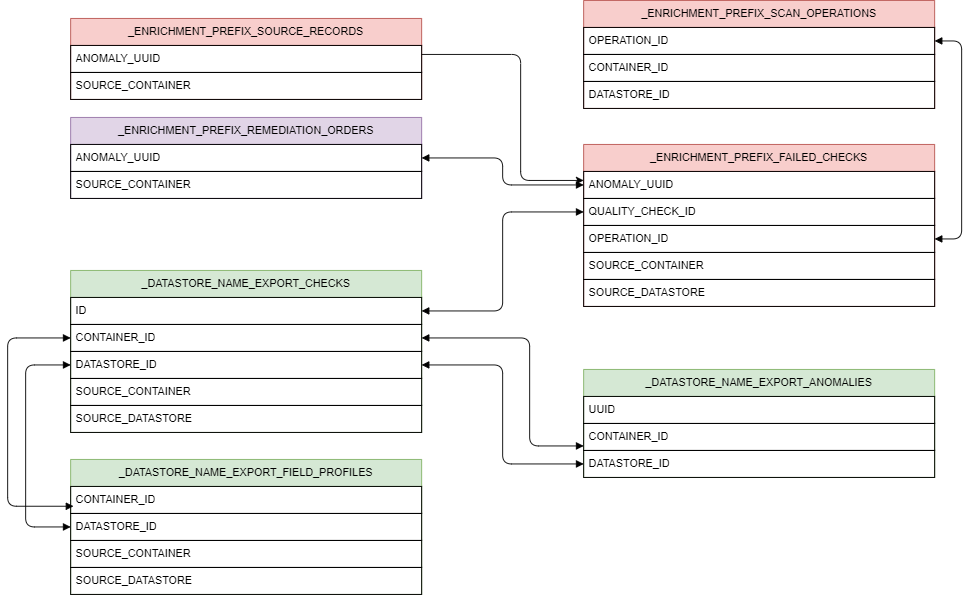

The diagram above was exported from draw.io. Its source (the exported page's mxGraphModel, read from the mxfile embedded in the PNG):
<mxGraphModel dx="2901" dy="750" grid="1" gridSize="10" guides="1" tooltips="1" connect="1" arrows="1" fold="1" page="1" pageScale="1" pageWidth="827" pageHeight="1169" math="0" shadow="0">
  <root>
    <mxCell id="WIyWlLk6GJQsqaUBKTNV-0" />
    <mxCell id="WIyWlLk6GJQsqaUBKTNV-1" parent="WIyWlLk6GJQsqaUBKTNV-0" />
    <mxCell id="eEkRHQ4T_SWCmJGGS5Wj-4" value="_DATASTORE_NAME_EXPORT_CHECKS" style="swimlane;fontStyle=0;childLayout=stackLayout;horizontal=1;startSize=30;horizontalStack=0;resizeParent=1;resizeParentMax=0;resizeLast=0;collapsible=0;marginBottom=0;swimlaneLine=1;fillColor=#d5e8d4;whiteSpace=wrap;html=1;swimlaneHead=1;connectable=1;allowArrows=1;container=1;dropTarget=1;strokeColor=#82b366;" vertex="1" parent="WIyWlLk6GJQsqaUBKTNV-1">
      <mxGeometry x="-290" y="550" width="390" height="180" as="geometry" />
    </mxCell>
    <mxCell id="eEkRHQ4T_SWCmJGGS5Wj-5" value="ID" style="text;strokeColor=default;fillColor=none;align=left;verticalAlign=middle;spacingLeft=4;spacingRight=4;overflow=hidden;points=[[0,0.5],[1,0.5]];portConstraint=eastwest;rotatable=0;whiteSpace=wrap;html=1;" vertex="1" parent="eEkRHQ4T_SWCmJGGS5Wj-4">
      <mxGeometry y="30" width="390" height="30" as="geometry" />
    </mxCell>
    <mxCell id="eEkRHQ4T_SWCmJGGS5Wj-24" value="CONTAINER_ID" style="text;strokeColor=default;fillColor=none;align=left;verticalAlign=middle;spacingLeft=4;spacingRight=4;overflow=hidden;points=[[0,0.5],[1,0.5]];portConstraint=eastwest;rotatable=0;whiteSpace=wrap;html=1;" vertex="1" parent="eEkRHQ4T_SWCmJGGS5Wj-4">
      <mxGeometry y="60" width="390" height="30" as="geometry" />
    </mxCell>
    <mxCell id="eEkRHQ4T_SWCmJGGS5Wj-6" value="DATASTORE_ID" style="text;strokeColor=default;fillColor=none;align=left;verticalAlign=middle;spacingLeft=4;spacingRight=4;overflow=hidden;points=[[0,0.5],[1,0.5]];portConstraint=eastwest;rotatable=0;whiteSpace=wrap;html=1;" vertex="1" parent="eEkRHQ4T_SWCmJGGS5Wj-4">
      <mxGeometry y="90" width="390" height="30" as="geometry" />
    </mxCell>
    <mxCell id="eEkRHQ4T_SWCmJGGS5Wj-25" value="SOURCE_CONTAINER" style="text;strokeColor=default;fillColor=none;align=left;verticalAlign=middle;spacingLeft=4;spacingRight=4;overflow=hidden;points=[[0,0.5],[1,0.5]];portConstraint=eastwest;rotatable=0;whiteSpace=wrap;html=1;" vertex="1" parent="eEkRHQ4T_SWCmJGGS5Wj-4">
      <mxGeometry y="120" width="390" height="30" as="geometry" />
    </mxCell>
    <mxCell id="eEkRHQ4T_SWCmJGGS5Wj-26" value="SOURCE_DATASTORE" style="text;strokeColor=default;fillColor=none;align=left;verticalAlign=middle;spacingLeft=4;spacingRight=4;overflow=hidden;points=[[0,0.5],[1,0.5]];portConstraint=eastwest;rotatable=0;whiteSpace=wrap;html=1;" vertex="1" parent="eEkRHQ4T_SWCmJGGS5Wj-4">
      <mxGeometry y="150" width="390" height="30" as="geometry" />
    </mxCell>
    <mxCell id="eEkRHQ4T_SWCmJGGS5Wj-8" value="_DATASTORE_NAME_EXPORT_FIELD_PROFILES" style="swimlane;fontStyle=0;childLayout=stackLayout;horizontal=1;startSize=30;horizontalStack=0;resizeParent=1;resizeParentMax=0;resizeLast=0;collapsible=0;marginBottom=0;swimlaneLine=1;fillColor=#d5e8d4;whiteSpace=wrap;html=1;swimlaneHead=1;connectable=1;allowArrows=1;container=1;dropTarget=1;strokeColor=#82b366;" vertex="1" parent="WIyWlLk6GJQsqaUBKTNV-1">
      <mxGeometry x="-290" y="760" width="390" height="150" as="geometry" />
    </mxCell>
    <mxCell id="eEkRHQ4T_SWCmJGGS5Wj-9" value="CONTAINER_ID" style="text;strokeColor=default;fillColor=none;align=left;verticalAlign=middle;spacingLeft=4;spacingRight=4;overflow=hidden;points=[[0,0.5],[1,0.5]];portConstraint=eastwest;rotatable=0;whiteSpace=wrap;html=1;" vertex="1" parent="eEkRHQ4T_SWCmJGGS5Wj-8">
      <mxGeometry y="30" width="390" height="30" as="geometry" />
    </mxCell>
    <mxCell id="eEkRHQ4T_SWCmJGGS5Wj-10" value="DATASTORE_ID" style="text;strokeColor=default;fillColor=none;align=left;verticalAlign=middle;spacingLeft=4;spacingRight=4;overflow=hidden;points=[[0,0.5],[1,0.5]];portConstraint=eastwest;rotatable=0;whiteSpace=wrap;html=1;" vertex="1" parent="eEkRHQ4T_SWCmJGGS5Wj-8">
      <mxGeometry y="60" width="390" height="30" as="geometry" />
    </mxCell>
    <mxCell id="eEkRHQ4T_SWCmJGGS5Wj-11" value="SOURCE_CONTAINER" style="text;strokeColor=default;fillColor=none;align=left;verticalAlign=middle;spacingLeft=4;spacingRight=4;overflow=hidden;points=[[0,0.5],[1,0.5]];portConstraint=eastwest;rotatable=0;whiteSpace=wrap;html=1;" vertex="1" parent="eEkRHQ4T_SWCmJGGS5Wj-8">
      <mxGeometry y="90" width="390" height="30" as="geometry" />
    </mxCell>
    <mxCell id="eEkRHQ4T_SWCmJGGS5Wj-27" value="SOURCE_DATASTORE" style="text;strokeColor=default;fillColor=none;align=left;verticalAlign=middle;spacingLeft=4;spacingRight=4;overflow=hidden;points=[[0,0.5],[1,0.5]];portConstraint=eastwest;rotatable=0;whiteSpace=wrap;html=1;" vertex="1" parent="eEkRHQ4T_SWCmJGGS5Wj-8">
      <mxGeometry y="120" width="390" height="30" as="geometry" />
    </mxCell>
    <mxCell id="eEkRHQ4T_SWCmJGGS5Wj-20" value="_DATASTORE_NAME_EXPORT_ANOMALIES" style="swimlane;fontStyle=0;childLayout=stackLayout;horizontal=1;startSize=30;horizontalStack=0;resizeParent=1;resizeParentMax=0;resizeLast=0;collapsible=0;marginBottom=0;swimlaneLine=1;fillColor=#d5e8d4;whiteSpace=wrap;html=1;swimlaneHead=1;connectable=1;allowArrows=1;container=1;dropTarget=1;strokeColor=#82b366;" vertex="1" parent="WIyWlLk6GJQsqaUBKTNV-1">
      <mxGeometry x="280" y="660" width="390" height="120" as="geometry" />
    </mxCell>
    <mxCell id="eEkRHQ4T_SWCmJGGS5Wj-21" value="UUID" style="text;strokeColor=default;fillColor=none;align=left;verticalAlign=middle;spacingLeft=4;spacingRight=4;overflow=hidden;points=[[0,0.5],[1,0.5]];portConstraint=eastwest;rotatable=0;whiteSpace=wrap;html=1;" vertex="1" parent="eEkRHQ4T_SWCmJGGS5Wj-20">
      <mxGeometry y="30" width="390" height="30" as="geometry" />
    </mxCell>
    <mxCell id="eEkRHQ4T_SWCmJGGS5Wj-22" value="CONTAINER_ID" style="text;strokeColor=default;fillColor=none;align=left;verticalAlign=middle;spacingLeft=4;spacingRight=4;overflow=hidden;points=[[0,0.5],[1,0.5]];portConstraint=eastwest;rotatable=0;whiteSpace=wrap;html=1;" vertex="1" parent="eEkRHQ4T_SWCmJGGS5Wj-20">
      <mxGeometry y="60" width="390" height="30" as="geometry" />
    </mxCell>
    <mxCell id="eEkRHQ4T_SWCmJGGS5Wj-23" value="DATASTORE_ID" style="text;strokeColor=default;fillColor=none;align=left;verticalAlign=middle;spacingLeft=4;spacingRight=4;overflow=hidden;points=[[0,0.5],[1,0.5]];portConstraint=eastwest;rotatable=0;whiteSpace=wrap;html=1;" vertex="1" parent="eEkRHQ4T_SWCmJGGS5Wj-20">
      <mxGeometry y="90" width="390" height="30" as="geometry" />
    </mxCell>
    <mxCell id="eEkRHQ4T_SWCmJGGS5Wj-28" value="_ENRICHMENT_PREFIX_SOURCE_RECORDS" style="swimlane;fontStyle=0;childLayout=stackLayout;horizontal=1;startSize=30;horizontalStack=0;resizeParent=1;resizeParentMax=0;resizeLast=0;collapsible=0;marginBottom=0;swimlaneLine=1;fillColor=#f8cecc;whiteSpace=wrap;html=1;swimlaneHead=1;connectable=1;allowArrows=1;container=1;dropTarget=1;strokeColor=#b85450;" vertex="1" parent="WIyWlLk6GJQsqaUBKTNV-1">
      <mxGeometry x="-290" y="270" width="390" height="90" as="geometry" />
    </mxCell>
    <mxCell id="eEkRHQ4T_SWCmJGGS5Wj-29" value="ANOMALY_UUID" style="text;strokeColor=default;fillColor=none;align=left;verticalAlign=middle;spacingLeft=4;spacingRight=4;overflow=hidden;points=[[0,0.5],[1,0.5]];portConstraint=eastwest;rotatable=0;whiteSpace=wrap;html=1;" vertex="1" parent="eEkRHQ4T_SWCmJGGS5Wj-28">
      <mxGeometry y="30" width="390" height="30" as="geometry" />
    </mxCell>
    <mxCell id="eEkRHQ4T_SWCmJGGS5Wj-30" value="SOURCE_CONTAINER" style="text;strokeColor=default;fillColor=none;align=left;verticalAlign=middle;spacingLeft=4;spacingRight=4;overflow=hidden;points=[[0,0.5],[1,0.5]];portConstraint=eastwest;rotatable=0;whiteSpace=wrap;html=1;" vertex="1" parent="eEkRHQ4T_SWCmJGGS5Wj-28">
      <mxGeometry y="60" width="390" height="30" as="geometry" />
    </mxCell>
    <mxCell id="eEkRHQ4T_SWCmJGGS5Wj-35" value="_ENRICHMENT_PREFIX_REMEDIATION_ORDERS" style="swimlane;fontStyle=0;childLayout=stackLayout;horizontal=1;startSize=30;horizontalStack=0;resizeParent=1;resizeParentMax=0;resizeLast=0;collapsible=0;marginBottom=0;swimlaneLine=1;fillColor=#e1d5e7;whiteSpace=wrap;html=1;swimlaneHead=1;connectable=1;allowArrows=1;container=1;dropTarget=1;strokeColor=#9673a6;" vertex="1" parent="WIyWlLk6GJQsqaUBKTNV-1">
      <mxGeometry x="-290" y="380" width="390" height="90" as="geometry" />
    </mxCell>
    <mxCell id="eEkRHQ4T_SWCmJGGS5Wj-36" value="ANOMALY_UUID" style="text;strokeColor=default;fillColor=none;align=left;verticalAlign=middle;spacingLeft=4;spacingRight=4;overflow=hidden;points=[[0,0.5],[1,0.5]];portConstraint=eastwest;rotatable=0;whiteSpace=wrap;html=1;" vertex="1" parent="eEkRHQ4T_SWCmJGGS5Wj-35">
      <mxGeometry y="30" width="390" height="30" as="geometry" />
    </mxCell>
    <mxCell id="eEkRHQ4T_SWCmJGGS5Wj-37" value="SOURCE_CONTAINER" style="text;strokeColor=default;fillColor=none;align=left;verticalAlign=middle;spacingLeft=4;spacingRight=4;overflow=hidden;points=[[0,0.5],[1,0.5]];portConstraint=eastwest;rotatable=0;whiteSpace=wrap;html=1;" vertex="1" parent="eEkRHQ4T_SWCmJGGS5Wj-35">
      <mxGeometry y="60" width="390" height="30" as="geometry" />
    </mxCell>
    <mxCell id="eEkRHQ4T_SWCmJGGS5Wj-38" value="_ENRICHMENT_PREFIX_FAILED_CHECKS" style="swimlane;fontStyle=0;childLayout=stackLayout;horizontal=1;startSize=30;horizontalStack=0;resizeParent=1;resizeParentMax=0;resizeLast=0;collapsible=0;marginBottom=0;swimlaneLine=1;fillColor=#f8cecc;whiteSpace=wrap;html=1;swimlaneHead=1;connectable=1;allowArrows=1;container=1;dropTarget=1;strokeColor=#b85450;" vertex="1" parent="WIyWlLk6GJQsqaUBKTNV-1">
      <mxGeometry x="280" y="410" width="390" height="180" as="geometry" />
    </mxCell>
    <mxCell id="eEkRHQ4T_SWCmJGGS5Wj-39" value="ANOMALY_UUID" style="text;strokeColor=default;fillColor=none;align=left;verticalAlign=middle;spacingLeft=4;spacingRight=4;overflow=hidden;points=[[0,0.5],[1,0.5]];portConstraint=eastwest;rotatable=0;whiteSpace=wrap;html=1;" vertex="1" parent="eEkRHQ4T_SWCmJGGS5Wj-38">
      <mxGeometry y="30" width="390" height="30" as="geometry" />
    </mxCell>
    <mxCell id="eEkRHQ4T_SWCmJGGS5Wj-40" value="QUALITY_CHECK_ID" style="text;strokeColor=default;fillColor=none;align=left;verticalAlign=middle;spacingLeft=4;spacingRight=4;overflow=hidden;points=[[0,0.5],[1,0.5]];portConstraint=eastwest;rotatable=0;whiteSpace=wrap;html=1;" vertex="1" parent="eEkRHQ4T_SWCmJGGS5Wj-38">
      <mxGeometry y="60" width="390" height="30" as="geometry" />
    </mxCell>
    <mxCell id="eEkRHQ4T_SWCmJGGS5Wj-43" value="OPERATION_ID" style="text;strokeColor=default;fillColor=none;align=left;verticalAlign=middle;spacingLeft=4;spacingRight=4;overflow=hidden;points=[[0,0.5],[1,0.5]];portConstraint=eastwest;rotatable=0;whiteSpace=wrap;html=1;" vertex="1" parent="eEkRHQ4T_SWCmJGGS5Wj-38">
      <mxGeometry y="90" width="390" height="30" as="geometry" />
    </mxCell>
    <mxCell id="eEkRHQ4T_SWCmJGGS5Wj-41" value="SOURCE_CONTAINER" style="text;strokeColor=default;fillColor=none;align=left;verticalAlign=middle;spacingLeft=4;spacingRight=4;overflow=hidden;points=[[0,0.5],[1,0.5]];portConstraint=eastwest;rotatable=0;whiteSpace=wrap;html=1;" vertex="1" parent="eEkRHQ4T_SWCmJGGS5Wj-38">
      <mxGeometry y="120" width="390" height="30" as="geometry" />
    </mxCell>
    <mxCell id="eEkRHQ4T_SWCmJGGS5Wj-42" value="SOURCE_DATASTORE" style="text;strokeColor=default;fillColor=none;align=left;verticalAlign=middle;spacingLeft=4;spacingRight=4;overflow=hidden;points=[[0,0.5],[1,0.5]];portConstraint=eastwest;rotatable=0;whiteSpace=wrap;html=1;" vertex="1" parent="eEkRHQ4T_SWCmJGGS5Wj-38">
      <mxGeometry y="150" width="390" height="30" as="geometry" />
    </mxCell>
    <mxCell id="eEkRHQ4T_SWCmJGGS5Wj-65" style="edgeStyle=orthogonalEdgeStyle;rounded=1;orthogonalLoop=1;jettySize=auto;html=1;entryX=0.008;entryY=0.733;entryDx=0;entryDy=0;entryPerimeter=0;startArrow=block;startFill=1;endArrow=block;endFill=1;" edge="1" parent="WIyWlLk6GJQsqaUBKTNV-1" source="eEkRHQ4T_SWCmJGGS5Wj-24" target="eEkRHQ4T_SWCmJGGS5Wj-9">
      <mxGeometry relative="1" as="geometry">
        <Array as="points">
          <mxPoint x="-360" y="625" />
          <mxPoint x="-360" y="812" />
        </Array>
      </mxGeometry>
    </mxCell>
    <mxCell id="eEkRHQ4T_SWCmJGGS5Wj-66" style="edgeStyle=orthogonalEdgeStyle;rounded=1;orthogonalLoop=1;jettySize=auto;html=1;entryX=0;entryY=0.5;entryDx=0;entryDy=0;startArrow=block;startFill=1;endArrow=block;endFill=1;" edge="1" parent="WIyWlLk6GJQsqaUBKTNV-1" source="eEkRHQ4T_SWCmJGGS5Wj-6" target="eEkRHQ4T_SWCmJGGS5Wj-10">
      <mxGeometry relative="1" as="geometry">
        <Array as="points">
          <mxPoint x="-340" y="655" />
          <mxPoint x="-340" y="835" />
        </Array>
      </mxGeometry>
    </mxCell>
    <mxCell id="eEkRHQ4T_SWCmJGGS5Wj-67" style="edgeStyle=orthogonalEdgeStyle;rounded=1;orthogonalLoop=1;jettySize=auto;html=1;entryX=1;entryY=0.5;entryDx=0;entryDy=0;startArrow=block;startFill=1;endArrow=block;endFill=1;" edge="1" parent="WIyWlLk6GJQsqaUBKTNV-1" source="eEkRHQ4T_SWCmJGGS5Wj-22" target="eEkRHQ4T_SWCmJGGS5Wj-24">
      <mxGeometry relative="1" as="geometry">
        <Array as="points">
          <mxPoint x="220" y="745" />
          <mxPoint x="220" y="625" />
        </Array>
      </mxGeometry>
    </mxCell>
    <mxCell id="eEkRHQ4T_SWCmJGGS5Wj-68" style="edgeStyle=orthogonalEdgeStyle;rounded=1;orthogonalLoop=1;jettySize=auto;html=1;entryX=1;entryY=0.5;entryDx=0;entryDy=0;startArrow=block;startFill=1;endArrow=block;endFill=1;" edge="1" parent="WIyWlLk6GJQsqaUBKTNV-1" source="eEkRHQ4T_SWCmJGGS5Wj-23" target="eEkRHQ4T_SWCmJGGS5Wj-6">
      <mxGeometry relative="1" as="geometry" />
    </mxCell>
    <mxCell id="eEkRHQ4T_SWCmJGGS5Wj-69" value="_ENRICHMENT_PREFIX_SCAN_OPERATIONS" style="swimlane;fontStyle=0;childLayout=stackLayout;horizontal=1;startSize=30;horizontalStack=0;resizeParent=1;resizeParentMax=0;resizeLast=0;collapsible=0;marginBottom=0;swimlaneLine=1;fillColor=#f8cecc;whiteSpace=wrap;html=1;swimlaneHead=1;connectable=1;allowArrows=1;container=1;dropTarget=1;strokeColor=#b85450;" vertex="1" parent="WIyWlLk6GJQsqaUBKTNV-1">
      <mxGeometry x="280" y="250" width="390" height="120" as="geometry" />
    </mxCell>
    <mxCell id="eEkRHQ4T_SWCmJGGS5Wj-70" value="OPERATION_ID" style="text;strokeColor=default;fillColor=none;align=left;verticalAlign=middle;spacingLeft=4;spacingRight=4;overflow=hidden;points=[[0,0.5],[1,0.5]];portConstraint=eastwest;rotatable=0;whiteSpace=wrap;html=1;" vertex="1" parent="eEkRHQ4T_SWCmJGGS5Wj-69">
      <mxGeometry y="30" width="390" height="30" as="geometry" />
    </mxCell>
    <mxCell id="eEkRHQ4T_SWCmJGGS5Wj-71" value="CONTAINER_ID" style="text;strokeColor=default;fillColor=none;align=left;verticalAlign=middle;spacingLeft=4;spacingRight=4;overflow=hidden;points=[[0,0.5],[1,0.5]];portConstraint=eastwest;rotatable=0;whiteSpace=wrap;html=1;" vertex="1" parent="eEkRHQ4T_SWCmJGGS5Wj-69">
      <mxGeometry y="60" width="390" height="30" as="geometry" />
    </mxCell>
    <mxCell id="eEkRHQ4T_SWCmJGGS5Wj-72" value="DATASTORE_ID" style="text;strokeColor=default;fillColor=none;align=left;verticalAlign=middle;spacingLeft=4;spacingRight=4;overflow=hidden;points=[[0,0.5],[1,0.5]];portConstraint=eastwest;rotatable=0;whiteSpace=wrap;html=1;" vertex="1" parent="eEkRHQ4T_SWCmJGGS5Wj-69">
      <mxGeometry y="90" width="390" height="30" as="geometry" />
    </mxCell>
    <mxCell id="eEkRHQ4T_SWCmJGGS5Wj-77" style="edgeStyle=orthogonalEdgeStyle;rounded=1;orthogonalLoop=1;jettySize=auto;html=1;entryX=1;entryY=0.5;entryDx=0;entryDy=0;startArrow=block;startFill=1;endArrow=block;endFill=1;" edge="1" parent="WIyWlLk6GJQsqaUBKTNV-1" source="eEkRHQ4T_SWCmJGGS5Wj-70" target="eEkRHQ4T_SWCmJGGS5Wj-43">
      <mxGeometry relative="1" as="geometry">
        <Array as="points">
          <mxPoint x="700" y="295" />
          <mxPoint x="700" y="515" />
        </Array>
      </mxGeometry>
    </mxCell>
    <mxCell id="eEkRHQ4T_SWCmJGGS5Wj-78" style="edgeStyle=orthogonalEdgeStyle;rounded=1;orthogonalLoop=1;jettySize=auto;html=1;entryX=0;entryY=0.5;entryDx=0;entryDy=0;startArrow=block;startFill=1;endArrow=block;endFill=1;" edge="1" parent="WIyWlLk6GJQsqaUBKTNV-1" source="eEkRHQ4T_SWCmJGGS5Wj-5" target="eEkRHQ4T_SWCmJGGS5Wj-40">
      <mxGeometry relative="1" as="geometry" />
    </mxCell>
    <mxCell id="eEkRHQ4T_SWCmJGGS5Wj-79" style="edgeStyle=orthogonalEdgeStyle;rounded=1;orthogonalLoop=1;jettySize=auto;html=1;entryX=0;entryY=0.5;entryDx=0;entryDy=0;startArrow=block;startFill=1;endArrow=block;endFill=1;" edge="1" parent="WIyWlLk6GJQsqaUBKTNV-1" source="eEkRHQ4T_SWCmJGGS5Wj-36" target="eEkRHQ4T_SWCmJGGS5Wj-39">
      <mxGeometry relative="1" as="geometry" />
    </mxCell>
    <mxCell id="eEkRHQ4T_SWCmJGGS5Wj-80" style="edgeStyle=orthogonalEdgeStyle;rounded=1;orthogonalLoop=1;jettySize=auto;html=1;" edge="1" parent="WIyWlLk6GJQsqaUBKTNV-1">
      <mxGeometry relative="1" as="geometry">
        <mxPoint x="100" y="310" as="sourcePoint" />
        <mxPoint x="280" y="450" as="targetPoint" />
        <Array as="points">
          <mxPoint x="210" y="310" />
          <mxPoint x="210" y="450" />
        </Array>
      </mxGeometry>
    </mxCell>
  </root>
</mxGraphModel>